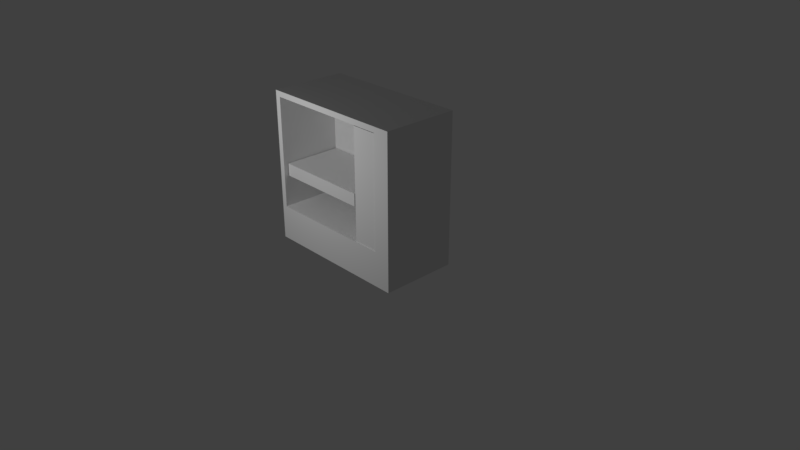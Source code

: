 # Source: my_pc.blend  (saved by Blender 2.79.0; exported with 4.5.12 LTS)
import bpy
from mathutils import Matrix  # noqa: F401  (used for matrix-valued properties, if any)

bpy.ops.wm.read_factory_settings(use_empty=True)
scene = bpy.context.scene
scene.name = 'Scene'

# ---- collections
col_collection_1 = bpy.data.collections.new('Collection 1'); scene.collection.children.link(col_collection_1)

# ---- materials (node trees are filled in below, after node groups)
mat_001 = bpy.data.materials.new('マテリアル.001')
mat_001.alpha_threshold = 0.0
mat_001.use_transparent_shadow = False
mat_001.roughness = 0.5
mat_004 = bpy.data.materials.new('マテリアル.004')
mat_004.alpha_threshold = 0.0
mat_004.use_transparent_shadow = False
mat_004.roughness = 0.5
mat_x = bpy.data.materials.new('マテリアル')
mat_x.alpha_threshold = 0.0
mat_x.use_transparent_shadow = False
mat_x.preview_render_type = 'FLAT'
mat_x.roughness = 0.5
mat_002 = bpy.data.materials.new('マテリアル.002')
mat_002.alpha_threshold = 0.0
mat_002.use_transparent_shadow = False
mat_002.roughness = 0.5

# ---- material node trees

# ---- world
world_world = bpy.data.worlds.new('World'); scene.world = world_world
world_world.color = (0.05088, 0.05088, 0.05088)
world_world.use_sun_shadow = False
world_world.sun_shadow_jitter_overblur = 0.0
world_world.cycles.sampling_method = 'MANUAL'

# ---- cameras
cam_camera = bpy.data.cameras.new('Camera')
cam_camera.clip_end = 100.0
cam_camera.lens = 35.0
cam_camera.sensor_width = 32.0
cam_camera.sensor_height = 18.0
cam_camera.ortho_scale = 7.314
cam_camera.dof.focus_distance = 0.0
cam_camera.dof.aperture_fstop = 128.0

# ---- lights
light_lamp = bpy.data.lights.new('Lamp', 'POINT')
light_lamp.transmission_factor = 0.0
light_lamp.cutoff_distance = 30.0
light_lamp.energy = 100.0
light_lamp.shadow_buffer_clip_start = 1.001
light_lamp.shadow_soft_size = 0.1
light_lamp.shadow_maximum_resolution = 0.006
light_lamp.use_absolute_resolution = True

# ---- meshes
me_001 = bpy.data.meshes.new('立方体.001')
me_001.from_pydata([(0.6529, 0.166, -1.316), (0.6529, 0.166, 0.1404), (0.6529, 1.0, -1.316), (0.6529, 1.0, 0.1404), (1.0, 0.166, -1.316), (1.0, 0.166, 0.1404), (1.0, 1.0, -1.316), (1.0, 1.0, 0.1404)], [], [(0, 1, 3, 2), (2, 3, 7, 6), (6, 7, 5, 4), (4, 5, 1, 0), (2, 6, 4, 0), (7, 3, 1, 5)])
_uv = me_001.uv_layers.new(name='UVマップ')
_uv.uv.foreach_set('vector', [0.5739, 0.3887, 0.9626, 0.3887, 0.9626, 0.6113, 0.5739, 0.6113, 0.5739, 0.6113, 0.5739, 0.9999, 0.4813, 0.9999, 0.4813, 0.6113, 0.4813, 0.6113, 0.09269, 0.6113, 0.09269, 0.3887, 0.4813, 0.3887, 0.4813, 0.3887, 0.4813, 9.81e-05, 0.5739, 9.81e-05, 0.5739, 0.3887, 0.5739, 0.6113, 0.4813, 0.6113, 0.4813, 0.3887, 0.5739, 0.3887, 0.09269, 0.6113, 9.81e-05, 0.6113, 9.81e-05, 0.3887, 0.09269, 0.3887])
me_001.materials.append(mat_001)
me_001.use_remesh_preserve_volume = False
me_001.use_remesh_preserve_attributes = False
me_001.use_mirror_vertex_groups = False
me_001.update()
me_x = bpy.data.meshes.new('立方体')
me_x.from_pydata([(-0.8753, 0.2242, -1.0), (-0.8753, 0.2242, -0.8347), (-0.8753, 1.0, -1.0), (-0.8753, 1.0, -0.8347), (0.3951, 0.2242, -1.0), (0.3951, 0.2242, -0.8347), (0.3951, 1.0, -1.0), (0.3951, 1.0, -0.8347)], [], [(0, 1, 3, 2), (2, 3, 7, 6), (6, 7, 5, 4), (4, 5, 1, 0), (2, 6, 4, 0), (7, 3, 1, 5)])
_uv = me_x.uv_layers.new(name='UVマップ')
_uv.uv.foreach_set('vector', [0.3959, 0.6039, 0.3959, 0.6735, 0.06964, 0.6735, 0.06964, 0.6039, 0.06964, 0.6039, 9.792e-05, 0.6039, 9.773e-05, 0.06963, 0.06964, 0.06963, 0.06964, 0.06963, 0.06964, 9.773e-05, 0.3959, 9.778e-05, 0.3959, 0.06963, 0.3959, 0.06963, 0.4654, 0.06963, 0.4654, 0.6039, 0.3959, 0.6039, 0.06964, 0.6039, 0.06964, 0.06963, 0.3959, 0.06963, 0.3959, 0.6039, 0.5344, 0.9999, 9.773e-05, 0.9999, 9.773e-05, 0.6736, 0.5344, 0.6736])
me_x.materials.append(mat_004)
me_x.use_remesh_preserve_volume = False
me_x.use_remesh_preserve_attributes = False
me_x.use_mirror_vertex_groups = False
me_x.update()
me_x_1 = bpy.data.meshes.new('円')
me_x_1.from_pydata([(2.369, 1.0, -0.5529), (1.904, 0.8855, -0.5529), (1.546, 0.5681, -0.5529), (1.376, 0.1205, -0.5529), (1.434, -0.3546, -0.5529), (1.706, -0.7485, -0.5529), (2.129, -0.9709, -0.5529), (2.608, -0.9709, -0.5529), (3.032, -0.7485, -0.5529), (3.304, -0.3546, -0.5529), (3.362, 0.1205, -0.5529), (3.192, 0.5681, -0.5529), (2.834, 0.8855, -0.5529), (1.904, 0.8855, 0.1853), (2.369, 1.0, 0.1853), (1.546, 0.5681, 0.1853), (1.376, 0.1205, 0.1853), (1.434, -0.3546, 0.1853), (1.706, -0.7485, 0.1853), (2.129, -0.9709, 0.1853), (2.608, -0.9709, 0.1853), (3.032, -0.7485, 0.1853), (3.304, -0.3546, 0.1853), (3.362, 0.1205, 0.1853), (3.192, 0.5681, 0.1853), (2.834, 0.8855, 0.1853)], [], [(1, 0, 12, 11, 10, 9, 8, 7, 6, 5, 4, 3, 2), (13, 15, 16, 17, 18, 19, 20, 21, 22, 23, 24, 25, 14), (6, 7, 20, 19), (7, 8, 21, 20), (0, 1, 13, 14), (8, 9, 22, 21), (1, 2, 15, 13), (9, 10, 23, 22), (2, 3, 16, 15), (10, 11, 24, 23), (3, 4, 17, 16), (11, 12, 25, 24), (4, 5, 18, 17), (12, 0, 14, 25), (5, 6, 19, 18)])
_uv = me_x_1.uv_layers.new(name='UVマップ')
_uv.uv.foreach_set('vector', [0.1756, 0.6595, 0.2259, 0.6363, 0.2818, 0.6389, 0.3305, 0.667, 0.3607, 0.7142, 0.3656, 0.7694, 0.3443, 0.8198, 0.302, 0.8536, 0.2485, 0.8627, 0.1964, 0.8437, 0.1537, 0.806, 0.1345, 0.7548, 0.1424, 0.7018, 0.08251, 0.4447, 0.01391, 0.3437, 7.139e-05, 0.2225, 0.04417, 0.1087, 0.1361, 0.02842, 0.2548, 7.114e-05, 0.3731, 0.03013, 0.4638, 0.1117, 0.5063, 0.2261, 0.4907, 0.3472, 0.4207, 0.4471, 0.3122, 0.503, 0.1902, 0.5022, 0.2485, 0.8627, 0.302, 0.8536, 0.367, 0.9744, 0.2489, 0.9999, 0.302, 0.8536, 0.3443, 0.8198, 0.4592, 0.8956, 0.367, 0.9744, 0.2259, 0.6363, 0.1756, 0.6595, 0.08211, 0.5579, 0.1902, 0.5022, 0.3443, 0.8198, 0.3656, 0.7694, 0.5033, 0.7823, 0.4592, 0.8956, 0.1756, 0.6595, 0.1424, 0.7018, 0.01327, 0.6573, 0.08211, 0.5579, 0.3656, 0.7694, 0.3607, 0.7142, 0.4891, 0.6612, 0.5033, 0.7823, 0.1424, 0.7018, 0.1345, 0.7548, 7.114e-05, 0.7768, 0.01327, 0.6573, 0.3607, 0.7142, 0.3305, 0.667, 0.4201, 0.5604, 0.4891, 0.6612, 0.1345, 0.7548, 0.1537, 0.806, 0.04409, 0.888, 7.114e-05, 0.7768, 0.3305, 0.667, 0.2818, 0.6389, 0.3122, 0.503, 0.4201, 0.5604, 0.1537, 0.806, 0.1964, 0.8437, 0.1332, 0.9675, 0.04409, 0.888, 0.2818, 0.6389, 0.2259, 0.6363, 0.1902, 0.5022, 0.3122, 0.503, 0.1964, 0.8437, 0.2485, 0.8627, 0.2489, 0.9999, 0.1332, 0.9675])
me_x_1.materials.append(mat_x)
me_x_1.use_remesh_preserve_volume = False
me_x_1.use_remesh_preserve_attributes = False
me_x_1.use_mirror_vertex_groups = False
me_x_1.update()
me_cube = bpy.data.meshes.new('Cube')
me_cube.from_pydata([(0.775, 0.8413, -0.5173), (-0.9345, 0.8413, -0.5173), (0.775, 0.8413, 0.9514), (-0.9345, 0.8413, 0.9514), (0.9934, 1.009, -0.9765), (0.9934, 5.601e-05, -0.9765), (-1.007, 5.619e-05, -0.9765), (-1.007, 1.009, -0.9765), (0.9934, 1.009, 1.024), (0.9934, 5.541e-05, 1.024), (-1.007, 5.637e-05, 1.024), (-1.007, 1.009, 1.024), (-0.9345, 5.632e-05, 0.9514), (-0.9345, 5.62e-05, -0.5173), (0.775, 5.595e-05, -0.5173), (0.775, 5.532e-05, 0.9514)], [(9, 15), (6, 13)], [(0, 1, 13, 14), (2, 15, 12, 3), (0, 14, 15, 2), (2, 3, 1, 0), (4, 5, 6, 7), (8, 11, 10, 9), (4, 8, 9, 5), (5, 9, 10, 12, 15, 14), (6, 10, 11, 7), (8, 4, 7, 11), (14, 13, 12, 10, 6, 5), (13, 1, 3, 12)])
_uv = me_cube.uv_layers.new(name='UVMap')
_uv.uv.foreach_set('vector', [0.5522, 0.1842, 0.1844, 0.1842, 0.1844, 0.003162, 0.5522, 0.003162, 0.1842, 0.6777, 0.003203, 0.6777, 0.0001025, 0.3161, 0.1811, 0.3161, 0.1842, 0.9937, 0.003203, 0.9937, 0.003203, 0.6777, 0.1842, 0.6777, 0.9801, 0.3223, 0.6123, 0.3223, 0.6123, 0.006303, 0.9801, 0.006303, 0.593, 0.7247, 0.4586, 0.7247, 0.4586, 0.4583, 0.593, 0.4583, 0.8593, 0.7247, 0.8593, 0.4583, 0.9937, 0.4583, 0.9937, 0.7247, 0.593, 0.7247, 0.593, 0.991, 0.4586, 0.991, 0.4586, 0.7247, 0.4586, 0.7247, 0.1923, 0.7247, 0.1923, 0.4583, 0.2019, 0.468, 0.2019, 0.6956, 0.3975, 0.6956, 0.4586, 0.4583, 0.4586, 0.192, 0.593, 0.192, 0.593, 0.4583, 0.8593, 0.7247, 0.593, 0.7247, 0.593, 0.4583, 0.8593, 0.4583, 0.3975, 0.6956, 0.3975, 0.468, 0.2019, 0.468, 0.1923, 0.4583, 0.4586, 0.4583, 0.4586, 0.7247, 0.0001025, 0.0001024, 0.1811, 0.0001024, 0.1811, 0.3161, 0.0001025, 0.3161])
me_cube.materials.append(mat_002)
me_cube.use_remesh_preserve_volume = False
me_cube.use_remesh_preserve_attributes = False
me_cube.use_mirror_vertex_groups = False
me_cube.update()

# ---- objects
ob_water_pump = bpy.data.objects.new('water_pump', me_001)
ob_graphic = bpy.data.objects.new('graphic', me_x)
ob_water_cooler = bpy.data.objects.new('water_cooler', me_x_1)
ob_lamp = bpy.data.objects.new('Lamp', light_lamp)
ob_camera = bpy.data.objects.new('Camera', cam_camera)
ob_pc_case = bpy.data.objects.new('pc_case', me_cube)

# ---- transforms, parenting, visibility, modifiers, constraints
ob_water_pump.location = (-0.2268, -0.7334, 1.856)
ob_water_pump.lineart.crease_threshold = 0.0
ob_graphic.location = (-0.04798, -0.7417, 1.957)
ob_graphic.lineart.crease_threshold = 0.0
ob_water_cooler.location = (-0.1269, 0.1787, 1.24)
ob_water_cooler.rotation_euler = (1.571, -1.571, 0.0)
ob_water_cooler.scale = (0.1583, 0.1583, 0.1583)
ob_water_cooler.lineart.crease_threshold = 0.0
ob_lamp.location = (-0.5293, -2.949, 2.188)
ob_lamp.rotation_euler = (0.6503, 0.05522, 1.866)
ob_lamp.lock_rotations_4d = False
ob_lamp.empty_display_type = 'ARROWS'
ob_lamp.color = (0.0, 0.0, 0.0, 0.0)
ob_lamp.lineart.crease_threshold = 0.0
ob_camera.location = (7.481, -6.508, 5.344)
ob_camera.rotation_euler = (1.109, 0.0, 0.8149)
ob_camera.lock_rotations_4d = False
ob_camera.empty_display_type = 'ARROWS'
ob_camera.color = (0.0, 0.0, 0.0, 0.0)
ob_camera.display_type = 'WIRE'
ob_camera.lineart.crease_threshold = 0.0
ob_pc_case.location = (0.0, -0.5783, 1.057)
ob_pc_case.lock_rotations_4d = False
ob_pc_case.empty_display_type = 'ARROWS'
ob_pc_case.lineart.crease_threshold = 0.0

# ---- collection membership
col_collection_1.objects.link(ob_water_pump)
col_collection_1.objects.link(ob_graphic)
col_collection_1.objects.link(ob_water_cooler)
col_collection_1.objects.link(ob_lamp)
col_collection_1.objects.link(ob_camera)
col_collection_1.objects.link(ob_pc_case)

# ---- scene / render settings (as saved in the file)
scene.camera = ob_camera
scene.frame_start = 1; scene.frame_end = 250; scene.frame_set(1)
scene.render.engine = 'BLENDER_EEVEE_NEXT'
scene.render.resolution_percentage = 50
scene.render.dither_intensity = 0.0
scene.cycles.use_denoising = False
scene.cycles.samples = 128
scene.cycles.sampling_pattern = 'TABULATED_SOBOL'
scene.cycles.use_adaptive_sampling = False
scene.cycles.use_light_tree = False
scene.cycles.blur_glossy = 0.0
scene.cycles.sample_clamp_indirect = 0.0
scene.view_settings.view_transform = 'Standard'
bpy.context.view_layer.update()
